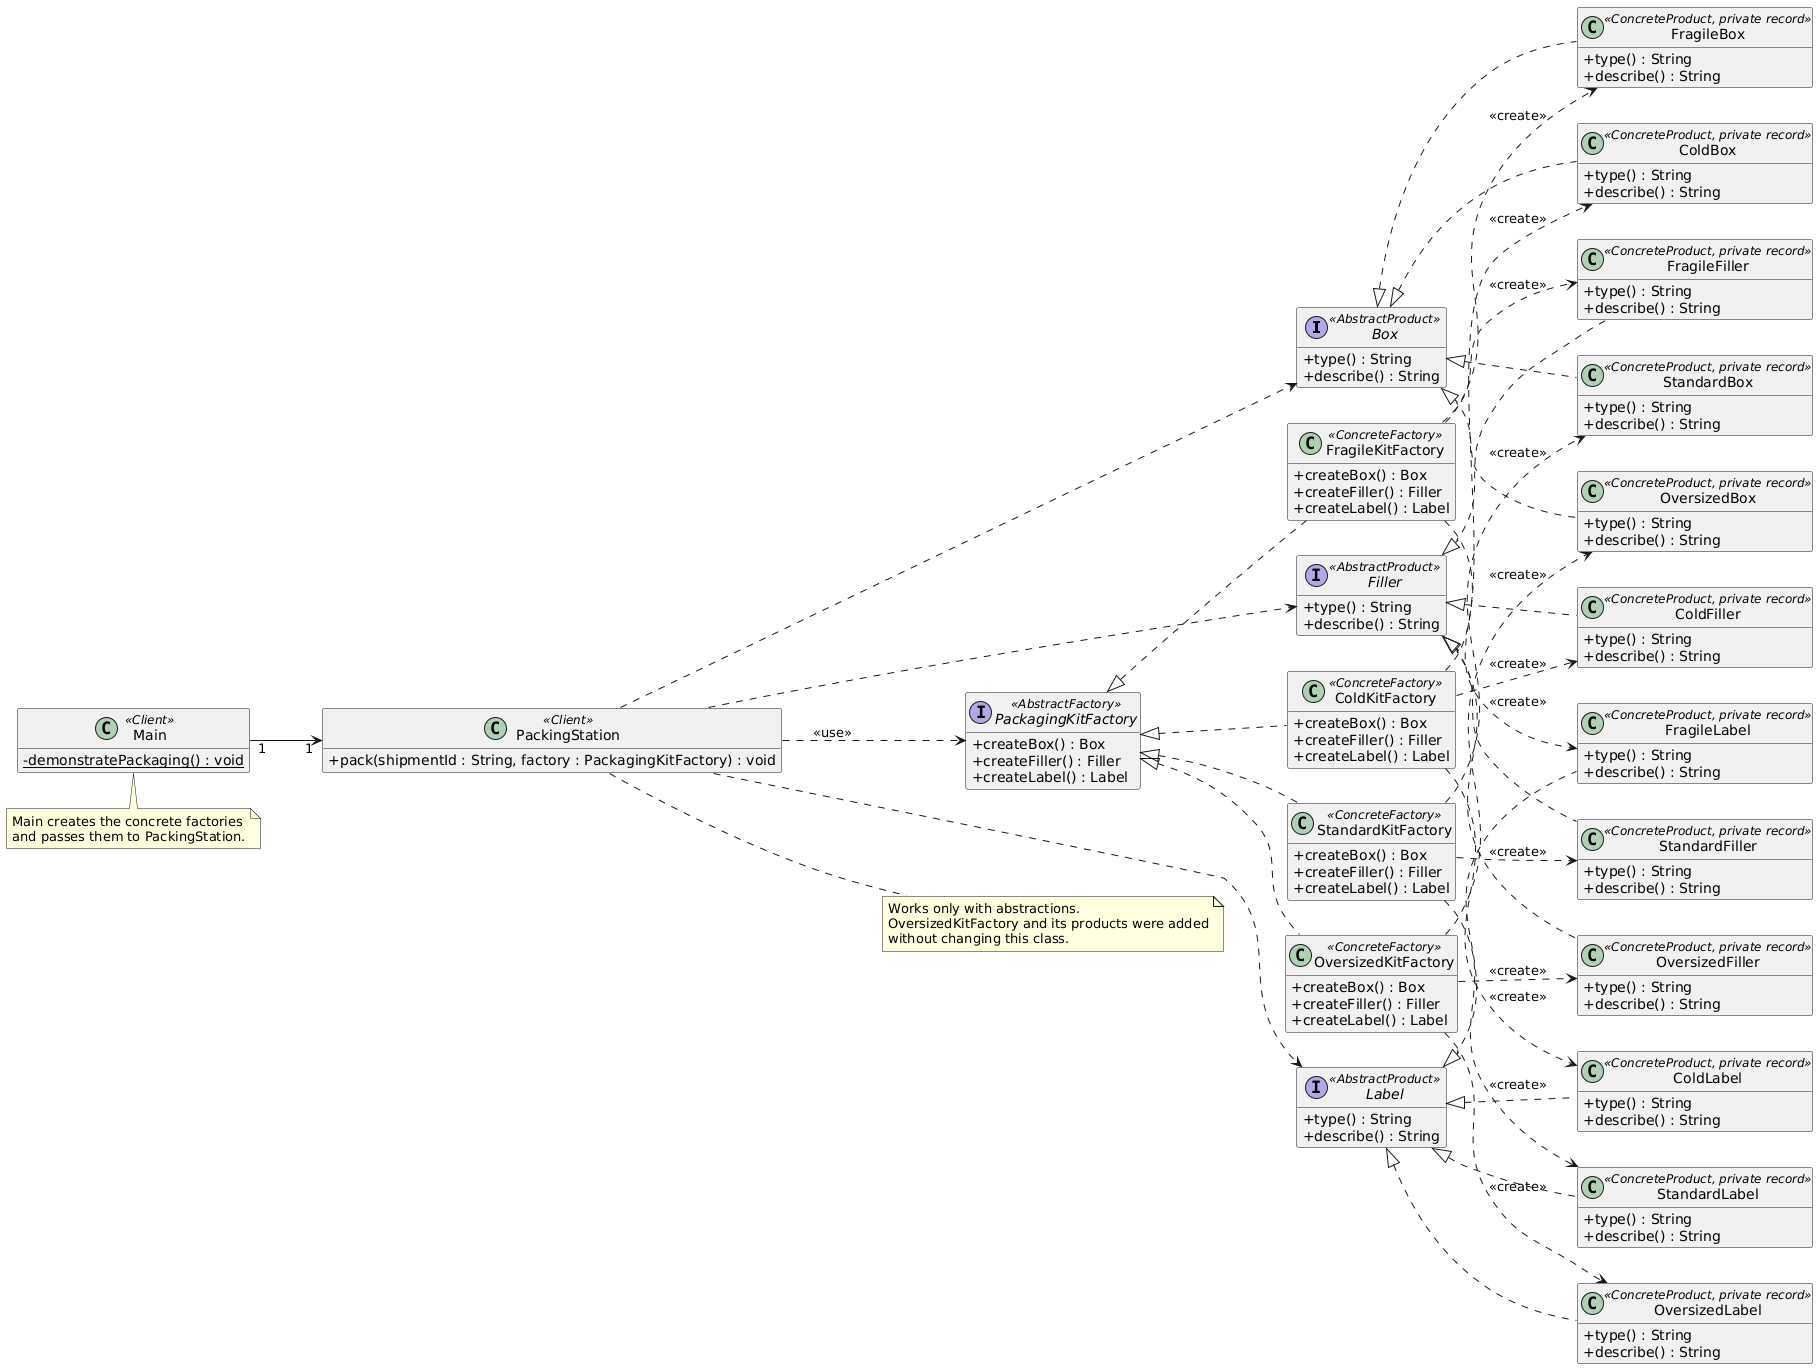

The diagram above was rendered by PlantUML. Its source (embedded in the PNG):
@startuml
skinparam classAttributeIconSize 0
hide empty members
left to right direction

interface Box <<AbstractProduct>> {
  +type() : String
  +describe() : String
}

interface Filler <<AbstractProduct>> {
  +type() : String
  +describe() : String
}

interface Label <<AbstractProduct>> {
  +type() : String
  +describe() : String
}

interface PackagingKitFactory <<AbstractFactory>> {
  +createBox() : Box
  +createFiller() : Filler
  +createLabel() : Label
}

class StandardKitFactory <<ConcreteFactory>> {
  +createBox() : Box
  +createFiller() : Filler
  +createLabel() : Label
}

class StandardBox <<ConcreteProduct, private record>> {
  +type() : String
  +describe() : String
}
class StandardFiller <<ConcreteProduct, private record>> {
  +type() : String
  +describe() : String
}
class StandardLabel <<ConcreteProduct, private record>> {
  +type() : String
  +describe() : String
}

class FragileKitFactory <<ConcreteFactory>> {
  +createBox() : Box
  +createFiller() : Filler
  +createLabel() : Label
}

class FragileBox <<ConcreteProduct, private record>> {
  +type() : String
  +describe() : String
}
class FragileFiller <<ConcreteProduct, private record>> {
  +type() : String
  +describe() : String
}
class FragileLabel <<ConcreteProduct, private record>> {
  +type() : String
  +describe() : String
}

class ColdKitFactory <<ConcreteFactory>> {
  +createBox() : Box
  +createFiller() : Filler
  +createLabel() : Label
}

class ColdBox <<ConcreteProduct, private record>> {
  +type() : String
  +describe() : String
}
class ColdFiller <<ConcreteProduct, private record>> {
  +type() : String
  +describe() : String
}
class ColdLabel <<ConcreteProduct, private record>> {
  +type() : String
  +describe() : String
}

class OversizedKitFactory <<ConcreteFactory>> {
  +createBox() : Box
  +createFiller() : Filler
  +createLabel() : Label
}

class OversizedBox <<ConcreteProduct, private record>> {
  +type() : String
  +describe() : String
}
class OversizedFiller <<ConcreteProduct, private record>> {
  +type() : String
  +describe() : String
}
class OversizedLabel <<ConcreteProduct, private record>> {
  +type() : String
  +describe() : String
}

class PackingStation <<Client>> {
  +pack(shipmentId : String, factory : PackagingKitFactory) : void
}

class Main <<Client>> {
  -{static} demonstratePackaging() : void
}

PackagingKitFactory <|.. StandardKitFactory
Box <|.. StandardBox
StandardKitFactory ..> StandardBox : <<create>>
Filler <|.. StandardFiller
StandardKitFactory ..> StandardFiller : <<create>>
Label <|.. StandardLabel
StandardKitFactory ..> StandardLabel : <<create>>
PackagingKitFactory <|.. FragileKitFactory
Box <|.. FragileBox
FragileKitFactory ..> FragileBox : <<create>>
Filler <|.. FragileFiller
FragileKitFactory ..> FragileFiller : <<create>>
Label <|.. FragileLabel
FragileKitFactory ..> FragileLabel : <<create>>
PackagingKitFactory <|.. ColdKitFactory
Box <|.. ColdBox
ColdKitFactory ..> ColdBox : <<create>>
Filler <|.. ColdFiller
ColdKitFactory ..> ColdFiller : <<create>>
Label <|.. ColdLabel
ColdKitFactory ..> ColdLabel : <<create>>
PackagingKitFactory <|.. OversizedKitFactory
Box <|.. OversizedBox
OversizedKitFactory ..> OversizedBox : <<create>>
Filler <|.. OversizedFiller
OversizedKitFactory ..> OversizedFiller : <<create>>
Label <|.. OversizedLabel
OversizedKitFactory ..> OversizedLabel : <<create>>
PackingStation ..> PackagingKitFactory : <<use>>
PackingStation ..> Box
PackingStation ..> Filler
PackingStation ..> Label
Main "1" --> "1" PackingStation

note bottom of Main
  Main creates the concrete factories
  and passes them to PackingStation.
end note

note right of PackingStation
  Works only with abstractions.
  OversizedKitFactory and its products were added
  without changing this class.
end note
@enduml